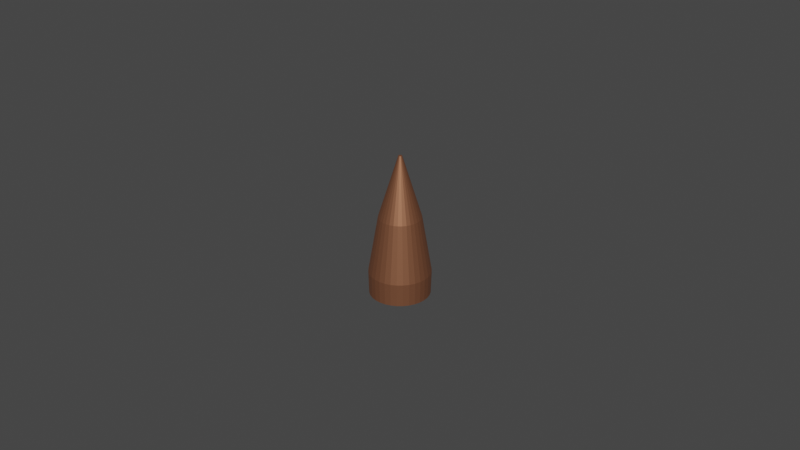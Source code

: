 # Source: ammunition_bullet.blend  (saved by Blender 3.0.42; exported with 4.5.12 LTS)
import bpy
from mathutils import Matrix  # noqa: F401  (used for matrix-valued properties, if any)

bpy.ops.wm.read_factory_settings(use_empty=True)
scene = bpy.context.scene
scene.name = 'Scene'

# ---- collections
col_waffen = bpy.data.collections.new('Waffen'); scene.collection.children.link(col_waffen)

# ---- materials (node trees are filled in below, after node groups)
mat_roter_strich_001 = bpy.data.materials.new('roter strich.001')
mat_roter_strich_001.use_transparent_shadow = False
mat_munition_spitze_001 = bpy.data.materials.new('munition spitze.001')
mat_munition_spitze_001.use_transparent_shadow = False
mat_goldene_h_llse = bpy.data.materials.new('goldene hüllse')
mat_goldene_h_llse.use_transparent_shadow = False
mat_strich_001 = bpy.data.materials.new('strich.001')
mat_strich_001.use_transparent_shadow = False
mat_goldener_punkt_001 = bpy.data.materials.new('goldener punkt.001')
mat_goldener_punkt_001.use_transparent_shadow = False
mat_roter_bereich_hinten_001 = bpy.data.materials.new('roter bereich hinten.001')
mat_roter_bereich_hinten_001.use_transparent_shadow = False

# ---- material node trees
mat_roter_strich_001.use_nodes = True; mat_roter_strich_001.node_tree.nodes.clear()
_N = mat_roter_strich_001.node_tree.nodes; _L = mat_roter_strich_001.node_tree.links
n0 = _N.new('ShaderNodeBsdfPrincipled'); n0.name = 'Principled BSDF'; n0.location = (10, 300)
n0.distribution = 'GGX'
n0.subsurface_method = 'BURLEY'
n0.inputs[0].default_value = (0.4852, 0.005181, 0.006512, 1.0)
n0.inputs[1].default_value = 0.8
n0.inputs[3].default_value = 1.45
n0.inputs[13].default_value = 0.7409
n0.inputs[27].default_value = (0.0, 0.0, 0.0, 1.0)
n0.inputs[28].default_value = 1.0
n1 = _N.new('ShaderNodeOutputMaterial'); n1.name = 'Material Output'; n1.location = (300, 300)
_L.new(n0.outputs[0], n1.inputs[0])
n1.is_active_output = True
mat_munition_spitze_001.use_nodes = True; mat_munition_spitze_001.node_tree.nodes.clear()
_N = mat_munition_spitze_001.node_tree.nodes; _L = mat_munition_spitze_001.node_tree.links
n0 = _N.new('ShaderNodeBsdfPrincipled'); n0.name = 'Principled BSDF'; n0.location = (10, 300)
n0.distribution = 'GGX'
n0.subsurface_method = 'BURLEY'
n0.inputs[0].default_value = (0.4072, 0.1683, 0.08866, 1.0)
n0.inputs[1].default_value = 0.7484
n0.inputs[3].default_value = 1.45
n0.inputs[13].default_value = 0.7864
n0.inputs[27].default_value = (0.0, 0.0, 0.0, 1.0)
n0.inputs[28].default_value = 1.0
n1 = _N.new('ShaderNodeOutputMaterial'); n1.name = 'Material Output'; n1.location = (300, 300)
_L.new(n0.outputs[0], n1.inputs[0])
n1.is_active_output = True
mat_goldene_h_llse.use_nodes = True; mat_goldene_h_llse.node_tree.nodes.clear()
_N = mat_goldene_h_llse.node_tree.nodes; _L = mat_goldene_h_llse.node_tree.links
n0 = _N.new('ShaderNodeBsdfPrincipled'); n0.name = 'Principled BSDF'; n0.location = (58, 301)
n0.distribution = 'GGX'
n0.subsurface_method = 'BURLEY'
n0.inputs[0].default_value = (0.3185, 0.2542, 0.09531, 1.0)
n0.inputs[1].default_value = 0.5711
n0.inputs[2].default_value = 0.3
n0.inputs[3].default_value = 1.45
n0.inputs[13].default_value = 0.7955
n0.inputs[20].default_value = 0.06636
n0.inputs[27].default_value = (0.0, 0.0, 0.0, 1.0)
n0.inputs[28].default_value = 1.0
n1 = _N.new('ShaderNodeOutputMaterial'); n1.name = 'Material Output'; n1.location = (348, 301)
_L.new(n0.outputs[0], n1.inputs[0])
n1.is_active_output = True
mat_strich_001.use_nodes = True; mat_strich_001.node_tree.nodes.clear()
_N = mat_strich_001.node_tree.nodes; _L = mat_strich_001.node_tree.links
n0 = _N.new('ShaderNodeBsdfPrincipled'); n0.name = 'Principled BSDF'; n0.location = (10, 300)
n0.distribution = 'GGX'
n0.subsurface_method = 'BURLEY'
n0.inputs[0].default_value = (0.01444, 0.01444, 0.01444, 1.0)
n0.inputs[3].default_value = 1.45
n0.inputs[27].default_value = (0.0, 0.0, 0.0, 1.0)
n0.inputs[28].default_value = 1.0
n1 = _N.new('ShaderNodeOutputMaterial'); n1.name = 'Material Output'; n1.location = (300, 300)
_L.new(n0.outputs[0], n1.inputs[0])
n1.is_active_output = True
mat_goldener_punkt_001.use_nodes = True; mat_goldener_punkt_001.node_tree.nodes.clear()
_N = mat_goldener_punkt_001.node_tree.nodes; _L = mat_goldener_punkt_001.node_tree.links
n0 = _N.new('ShaderNodeBsdfPrincipled'); n0.name = 'Principled BSDF'; n0.location = (10, 300)
n0.distribution = 'GGX'
n0.subsurface_method = 'BURLEY'
n0.inputs[0].default_value = (0.5457, 0.4342, 0.08228, 1.0)
n0.inputs[3].default_value = 1.45
n0.inputs[13].default_value = 0.7091
n0.inputs[27].default_value = (0.0, 0.0, 0.0, 1.0)
n0.inputs[28].default_value = 1.0
n1 = _N.new('ShaderNodeOutputMaterial'); n1.name = 'Material Output'; n1.location = (300, 300)
_L.new(n0.outputs[0], n1.inputs[0])
n1.is_active_output = True
mat_roter_bereich_hinten_001.use_nodes = True; mat_roter_bereich_hinten_001.node_tree.nodes.clear()
_N = mat_roter_bereich_hinten_001.node_tree.nodes; _L = mat_roter_bereich_hinten_001.node_tree.links
n0 = _N.new('ShaderNodeBsdfPrincipled'); n0.name = 'Principled BSDF'; n0.location = (10, 300)
n0.distribution = 'GGX'
n0.subsurface_method = 'BURLEY'
n0.inputs[0].default_value = (0.8796, 0.01681, 0.02029, 1.0)
n0.inputs[3].default_value = 1.45
n0.inputs[27].default_value = (0.0, 0.0, 0.0, 1.0)
n0.inputs[28].default_value = 1.0
n1 = _N.new('ShaderNodeOutputMaterial'); n1.name = 'Material Output'; n1.location = (300, 300)
_L.new(n0.outputs[0], n1.inputs[0])
n1.is_active_output = True

# ---- world
world_world = bpy.data.worlds.new('World'); scene.world = world_world
world_world.use_nodes = True; world_world.node_tree.nodes.clear()
_N = world_world.node_tree.nodes; _L = world_world.node_tree.links
n0 = _N.new('ShaderNodeOutputWorld'); n0.name = 'World Output'; n0.location = (300, 300)
n1 = _N.new('ShaderNodeBackground'); n1.name = 'Background'; n1.location = (10, 300)
n1.inputs[0].default_value = (0.05088, 0.05088, 0.05088, 1.0)
_L.new(n1.outputs[0], n0.inputs[0])
n0.is_active_output = True
world_world.color = (0.05088, 0.05088, 0.05088)
world_world.use_sun_shadow = False
world_world.sun_shadow_jitter_overblur = 0.0

# ---- meshes
me_ammunition_bullet = bpy.data.meshes.new('ammunition_bullet')
me_ammunition_bullet.from_pydata([(-0.0002337, -0.0006379, 0.04432), (-0.000331, -0.0005862, 0.04432), (-0.0005397, 9.788e-05, 0.04431), (-0.0005717, -7.864e-06, 0.04431), (-0.0001256, -0.0006697, 0.04432), (-0.0004188, 0.0002806, 0.04432), (0.0004496, 0.0001977, 0.04432), (0.0005012, 0.0001003, 0.04432), (-0.0003318, 0.0003515, 0.04431), (0.0005355, -5.197e-06, 0.04432), (0.0005029, -0.0003309, 0.04432), (-1.685e-05, -0.0006802, 0.04432), (-0.0005387, -0.0003335, 0.04431), (0.0004509, -0.0004286, 0.04432), (9.089e-05, 0.0004364, 0.04432), (0.0003796, 0.0002829, 0.04432), (0.0001961, 0.0004047, 0.04432), (-1.897e-05, 0.0004468, 0.04432), (-0.0004164, -0.0005164, 0.04432), (-0.0004862, -0.0004308, 0.04431), (0.0005468, -0.0001152, 0.04432), (-0.0005825, -0.0001182, 0.04432), (-0.0001289, 0.0004361, 0.04431), (-0.0004877, 0.0001955, 0.04431), (-0.0002359, 0.0004036, 0.04431), (0.0001992, -0.0006366, 0.04432), (0.0002967, -0.0005844, 0.04432), (9.233e-05, -0.0006691, 0.04432), (0.0003818, -0.0005142, 0.04432), (0.0005341, -0.0002253, 0.04432), (0.0002942, 0.0003526, 0.04432), (-0.000572, -0.0002279, 0.04431), (-8.18e-05, -0.006542, 0.02498), (-0.001344, -0.006421, 0.02498), (-0.002559, -0.006056, 0.02497), (-0.00368, -0.005462, 0.02496), (-0.004662, -0.00466, 0.02495), (-0.00547, -0.003682, 0.02494), (-0.006071, -0.002566, 0.02494), (-0.006442, -0.001354, 0.02493), (-0.00657, -9.367e-05, 0.02493), (-0.006449, 0.001168, 0.02493), (-0.006085, 0.002381, 0.02493), (-0.00549, 0.0035, 0.02493), (-0.004688, 0.004482, 0.02493), (-0.00371, 0.005288, 0.02493), (-0.002593, 0.005888, 0.02494), (-0.00138, 0.006259, 0.02495), (-0.0001184, 0.006386, 0.02495), (0.001144, 0.006265, 0.02496), (0.002359, 0.0059, 0.02497), (0.003479, 0.005305, 0.02498), (0.004462, 0.004504, 0.02499), (0.005269, 0.003526, 0.02499), (0.00587, 0.00241, 0.025), (0.006242, 0.001198, 0.025), (0.00637, -6.255e-05, 0.02501), (0.006249, -0.001324, 0.02501), (0.005884, -0.002537, 0.02501), (0.00529, -0.003657, 0.02501), (0.004488, -0.004638, 0.02501), (0.00351, -0.005444, 0.025), (0.002393, -0.006044, 0.025), (0.00118, -0.006415, 0.02499), (-0.0001466, -0.009344, 4.384e-05), (-0.001963, -0.009169, 3.239e-05), (-0.00371, -0.008644, 2.05e-05), (-0.005322, -0.007789, 8.853e-06), (-0.006735, -0.006636, -2.466e-06), (-0.007897, -0.00523, -1.267e-05), (-0.008761, -0.003624, -2.173e-05), (-0.009296, -0.001881, -2.924e-05), (-0.00948, -6.752e-05, -3.449e-05), (-0.009306, 0.001747, -3.756e-05), (-0.008781, 0.003493, -3.862e-05), (-0.007926, 0.005102, -3.706e-05), (-0.006772, 0.006514, -3.35e-05), (-0.005365, 0.007674, -2.78e-05), (-0.003759, 0.008537, -2.008e-05), (-0.002014, 0.00907, -1.051e-05), (-0.0001992, 0.009253, 1.229e-07), (0.001617, 0.009079, 1.139e-05), (0.003364, 0.008554, 2.328e-05), (0.004976, 0.007699, 3.494e-05), (0.00639, 0.006546, 4.643e-05), (0.007551, 0.005139, 5.664e-05), (0.008416, 0.003534, 6.56e-05), (0.00895, 0.001791, 7.293e-05), (0.009134, -2.276e-05, 7.827e-05), (0.00896, -0.001837, 8.153e-05), (0.008436, -0.003583, 8.249e-05), (0.00758, -0.005192, 8.102e-05), (0.006427, -0.006604, 7.728e-05), (0.00502, -0.007764, 7.149e-05), (0.003413, -0.008627, 6.377e-05), (0.001669, -0.009161, 5.429e-05), (-0.0001254, -0.009539, 0.007145), (-0.001978, -0.009361, 0.007133), (-0.00376, -0.008826, 0.007121), (-0.005404, -0.007953, 0.007109), (-0.006846, -0.006777, 0.007097), (-0.00803, -0.005343, 0.007087), (-0.008912, -0.003705, 0.007078), (-0.009457, -0.001927, 0.00707), (-0.009645, -7.731e-05, 0.007065), (-0.009468, 0.001773, 0.007062), (-0.008933, 0.003554, 0.00706), (-0.00806, 0.005196, 0.007062), (-0.006884, 0.006636, 0.007066), (-0.005449, 0.007819, 0.007071), (-0.00381, 0.008699, 0.007079), (-0.002031, 0.009243, 0.007089), (-0.000179, 0.00943, 0.0071), (0.001673, 0.009252, 0.007111), (0.003456, 0.008717, 0.007124), (0.005099, 0.007844, 0.007136), (0.006541, 0.006668, 0.007147), (0.007726, 0.005234, 0.007158), (0.008608, 0.003596, 0.007167), (0.009153, 0.001818, 0.007174), (0.009341, -3.165e-05, 0.00718), (0.009164, -0.001882, 0.007183), (0.008628, -0.003663, 0.007184), (0.007756, -0.005305, 0.007182), (0.006579, -0.006745, 0.007179), (0.005144, -0.007928, 0.007173), (0.003505, -0.008808, 0.007165), (0.001726, -0.009352, 0.007155)], [], [(1, 0, 4, 11, 27, 25, 26, 28, 13, 10, 29, 20, 9, 7, 6, 15, 30, 16, 14, 17, 22, 24, 8, 5, 23, 2, 3, 21, 31, 12, 19, 18), (60, 28, 26, 61), (59, 13, 28, 60), (58, 10, 13, 59), (57, 29, 10, 58), (56, 20, 29, 57), (55, 9, 20, 56), (54, 7, 9, 55), (53, 6, 7, 54), (52, 15, 6, 53), (61, 26, 25, 62), (62, 25, 27, 63), (63, 27, 11, 32), (32, 11, 4, 33), (33, 4, 0, 34), (34, 0, 1, 35), (35, 1, 18, 36), (36, 18, 19, 37), (37, 19, 12, 38), (38, 12, 31, 39), (40, 39, 31, 21), (40, 21, 3, 41), (41, 3, 2, 42), (42, 2, 23, 43), (43, 23, 5, 44), (44, 5, 8, 45), (45, 8, 24, 46), (46, 24, 22, 47), (47, 22, 17, 48), (48, 17, 14, 49), (49, 14, 16, 50), (50, 16, 30, 51), (51, 30, 15, 52), (115, 51, 52, 116), (114, 50, 51, 115), (113, 49, 50, 114), (112, 48, 49, 113), (111, 47, 48, 112), (110, 46, 47, 111), (109, 45, 46, 110), (108, 44, 45, 109), (107, 43, 44, 108), (106, 42, 43, 107), (105, 41, 42, 106), (104, 40, 41, 105), (104, 103, 39, 40), (102, 38, 39, 103), (101, 37, 38, 102), (100, 36, 37, 101), (99, 35, 36, 100), (98, 34, 35, 99), (97, 33, 34, 98), (96, 32, 33, 97), (127, 63, 32, 96), (126, 62, 63, 127), (125, 61, 62, 126), (116, 52, 53, 117), (117, 53, 54, 118), (118, 54, 55, 119), (119, 55, 56, 120), (120, 56, 57, 121), (121, 57, 58, 122), (122, 58, 59, 123), (123, 59, 60, 124), (124, 60, 61, 125), (93, 94, 95, 64, 65, 66, 67, 68, 69, 70, 71, 72, 73, 74, 75, 76, 77, 78, 79, 80, 81, 82, 83, 84, 85, 86, 87, 88, 89, 90, 91, 92), (92, 124, 125, 93), (91, 123, 124, 92), (90, 122, 123, 91), (89, 121, 122, 90), (88, 120, 121, 89), (87, 119, 120, 88), (86, 118, 119, 87), (85, 117, 118, 86), (84, 116, 117, 85), (93, 125, 126, 94), (94, 126, 127, 95), (95, 127, 96, 64), (64, 96, 97, 65), (65, 97, 98, 66), (66, 98, 99, 67), (67, 99, 100, 68), (68, 100, 101, 69), (69, 101, 102, 70), (70, 102, 103, 71), (72, 71, 103, 104), (72, 104, 105, 73), (73, 105, 106, 74), (74, 106, 107, 75), (75, 107, 108, 76), (76, 108, 109, 77), (77, 109, 110, 78), (78, 110, 111, 79), (79, 111, 112, 80), (80, 112, 113, 81), (81, 113, 114, 82), (82, 114, 115, 83), (83, 115, 116, 84)])
me_ammunition_bullet.polygons.foreach_set('material_index', [1, 1, 1, 1, 1, 1, 1, 1, 1, 1, 1, 1, 1, 1, 1, 1, 1, 1, 1, 1, 1, 1, 1, 1, 1, 1, 1, 1, 1, 1, 1, 1, 1, 1, 1, 1, 1, 1, 1, 1, 1, 1, 1, 1, 1, 1, 1, 1, 1, 1, 1, 1, 1, 1, 1, 1, 1, 1, 1, 1, 1, 1, 1, 1, 1, 1, 1, 1, 1, 1, 1, 1, 1, 1, 1, 1, 1, 1, 1, 1, 1, 1, 1, 1, 1, 1, 1, 1, 1, 1, 1, 1, 1, 1, 1, 1, 1, 1])
_uv = me_ammunition_bullet.uv_layers.new(name='UVMap')
_uv.uv.foreach_set('vector', [0.0, 0.0, 0.0, 0.0, 0.0, 0.0, 0.0, 0.0, 0.0, 0.0, 0.0, 0.0, 0.0, 0.0, 0.0, 0.0, 0.0, 0.0, 0.0, 0.0, 0.0, 0.0, 0.0, 0.0, 0.0, 0.0, 0.0, 0.0, 0.0, 0.0, 0.0, 0.0, 0.0, 0.0, 0.0, 0.0, 0.0, 0.0, 0.0, 0.0, 0.0, 0.0, 0.0, 0.0, 0.0, 0.0, 0.0, 0.0, 0.0, 0.0, 0.0, 0.0, 0.0, 0.0, 0.0, 0.0, 0.0, 0.0, 0.0, 0.0, 0.0, 0.0, 0.0, 0.0, 0.0, 0.0, 0.0, 0.0, 0.0, 0.0, 0.0, 0.0, 0.0, 0.0, 0.0, 0.0, 0.0, 0.0, 0.0, 0.0, 0.0, 0.0, 0.0, 0.0, 0.0, 0.0, 0.0, 0.0, 0.0, 0.0, 0.0, 0.0, 0.0, 0.0, 0.0, 0.0, 0.0, 0.0, 0.0, 0.0, 0.0, 0.0, 0.0, 0.0, 0.0, 0.0, 0.0, 0.0, 0.0, 0.0, 0.0, 0.0, 0.0, 0.0, 0.0, 0.0, 0.0, 0.0, 0.0, 0.0, 0.0, 0.0, 0.0, 0.0, 0.0, 0.0, 0.0, 0.0, 0.0, 0.0, 0.0, 0.0, 0.0, 0.0, 0.0, 0.0, 0.0, 0.0, 0.0, 0.0, 0.0, 0.0, 0.0, 0.0, 0.0, 0.0, 0.0, 0.0, 0.0, 0.0, 0.0, 0.0, 0.0, 0.0, 0.0, 0.0, 0.0, 0.0, 0.0, 0.0, 0.0, 0.0, 0.0, 0.0, 0.0, 0.0, 0.0, 0.0, 0.0, 0.0, 0.0, 0.0, 0.0, 0.0, 0.0, 0.0, 0.0, 0.0, 0.0, 0.0, 0.0, 0.0, 0.0, 0.0, 0.0, 0.0, 0.0, 0.0, 0.0, 0.0, 0.0, 0.0, 0.0, 0.0, 0.0, 0.0, 0.0, 0.0, 0.0, 0.0, 0.0, 0.0, 0.0, 0.0, 0.0, 0.0, 0.0, 0.0, 0.0, 0.0, 0.0, 0.0, 0.0, 0.0, 0.0, 0.0, 0.0, 0.0, 0.0, 0.0, 0.0, 0.0, 0.0, 0.0, 0.0, 0.0, 0.0, 0.0, 0.0, 0.0, 0.0, 0.0, 0.0, 0.0, 0.0, 0.0, 0.0, 0.0, 0.0, 0.0, 0.0, 0.0, 0.0, 0.0, 0.0, 0.0, 0.0, 0.0, 0.0, 0.0, 0.0, 0.0, 0.0, 0.0, 0.0, 0.0, 0.0, 0.0, 0.0, 0.0, 0.0, 0.0, 0.0, 0.0, 0.0, 0.0, 0.0, 0.0, 0.0, 0.0, 0.0, 0.0, 0.0, 0.0, 0.0, 0.0, 0.0, 0.0, 0.0, 0.0, 0.0, 0.0, 0.0, 0.0, 0.0, 0.0, 0.0, 0.0, 0.0, 0.0, 0.0, 0.0, 0.0, 0.0, 0.0, 0.0, 0.0, 0.0, 0.0, 0.0, 0.0, 0.0, 0.0, 0.0, 0.0, 0.0, 0.0, 0.0, 0.0, 0.0, 0.0, 0.0, 0.0, 0.0, 0.0, 0.0, 0.0, 0.0, 0.0, 0.0, 0.0, 0.0, 0.0, 0.0, 0.0, 0.0, 0.0, 0.0, 0.0, 0.0, 0.0, 0.0, 0.0, 0.0, 0.0, 0.0, 0.0, 0.0, 0.0, 0.0, 0.0, 0.0, 0.0, 0.0, 0.0, 0.0, 0.0, 0.0, 0.0, 0.0, 0.0, 0.0, 0.0, 0.0, 0.0, 0.0, 0.0, 0.0, 0.0, 0.0, 0.0, 0.0, 0.0, 0.0, 0.0, 0.0, 0.0, 0.0, 0.0, 0.0, 0.0, 0.0, 0.0, 0.0, 0.0, 0.0, 0.0, 0.0, 0.0, 0.0, 0.0, 0.0, 0.0, 0.0, 0.0, 0.0, 0.0, 0.0, 0.0, 0.0, 0.0, 0.0, 0.0, 0.0, 0.0, 0.0, 0.0, 0.0, 0.0, 0.0, 0.0, 0.0, 0.0, 0.0, 0.0, 0.0, 0.0, 0.0, 0.0, 0.0, 0.0, 0.0, 0.0, 0.0, 0.0, 0.0, 0.0, 0.0, 0.0, 0.0, 0.0, 0.0, 0.0, 0.0, 0.0, 0.0, 0.0, 0.0, 0.0, 0.0, 0.0, 0.0, 0.0, 0.0, 0.0, 0.0, 0.0, 0.0, 0.0, 0.0, 0.0, 0.0, 0.0, 0.0, 0.0, 0.0, 0.0, 0.0, 0.0, 0.0, 0.0, 0.0, 0.0, 0.0, 0.0, 0.0, 0.0, 0.0, 0.0, 0.0, 0.0, 0.0, 0.0, 0.0, 0.0, 0.0, 0.0, 0.0, 0.0, 0.0, 0.0, 0.0, 0.0, 0.0, 0.0, 0.0, 0.0, 0.0, 0.0, 0.0, 0.0, 0.0, 0.0, 0.0, 0.0, 0.0, 0.0, 0.0, 0.0, 0.0, 0.0, 0.0, 0.0, 0.0, 0.0, 0.0, 0.0, 0.0, 0.0, 0.0, 0.0, 0.0, 0.0, 0.0, 0.0, 0.0, 0.0, 0.0, 0.0, 0.0, 0.0, 0.0, 0.0, 0.0, 0.0, 0.0, 0.0, 0.0, 0.0, 0.0, 0.0, 0.0, 0.0, 0.0, 0.0, 0.0, 0.0, 0.0, 0.0, 0.0, 0.0, 0.0, 0.0, 0.0, 0.0, 0.0, 0.0, 0.0, 0.0, 0.0, 0.0, 0.0, 0.0, 0.0, 0.0, 0.0, 0.0, 0.0, 0.0, 0.0, 0.0, 0.0, 0.0, 0.0, 0.0, 0.0, 0.0, 0.0, 0.0, 0.0, 0.0, 0.0, 0.0, 0.0, 0.0, 0.0, 0.0, 0.0, 0.0, 0.0, 0.0, 0.0, 0.0, 0.0, 0.0, 0.0, 0.0, 0.0, 0.0, 0.0, 0.0, 0.0, 0.0, 0.0, 0.0, 0.0, 0.0, 0.0, 0.0, 0.0, 0.0, 0.0, 0.0, 0.0, 0.0, 0.0, 0.0, 0.0, 0.0, 0.0, 0.0, 0.0, 0.0, 0.0, 0.0, 0.0, 0.0, 0.0, 0.0, 0.0, 0.0, 0.0, 0.0, 0.0, 0.0, 0.0, 0.0, 0.0, 0.0, 0.0, 0.0, 0.0, 0.0, 0.0, 0.0, 0.0, 0.0, 0.0, 0.0, 0.0, 0.0, 0.0, 0.0, 0.0, 0.0, 0.0, 0.0, 0.0, 0.0, 0.0, 0.0, 0.0, 0.0, 0.0, 0.0, 0.0, 0.0, 0.0, 0.0, 0.0, 0.0, 0.0, 0.0, 0.0, 0.0, 0.0, 0.0, 0.0, 0.0, 0.0, 0.0, 0.0, 0.0, 0.0, 0.0, 0.0, 0.0, 0.0, 0.0, 0.0, 0.0, 0.0, 0.0, 0.0, 0.0, 0.0, 0.0, 0.0, 0.0, 0.0, 0.0, 0.0, 0.0, 0.0, 0.0, 0.0, 0.0, 0.0, 0.0, 0.0, 0.0, 0.0, 0.0, 0.0, 0.0, 0.0, 0.0, 0.0, 0.0, 0.0, 0.0, 0.0, 0.0, 0.0, 0.0, 0.0, 0.0, 0.0, 0.0, 0.0, 0.0, 0.0, 0.0, 0.0, 0.0, 0.0, 0.0, 0.0, 0.0, 0.0, 0.0, 0.0, 0.0, 0.0, 0.0, 0.0, 0.0, 0.0, 0.0, 0.0, 0.0, 0.0, 0.0, 0.0, 0.0, 0.0, 0.0, 0.0, 0.0, 0.0, 0.0, 0.0, 0.0, 0.0, 0.0, 0.0, 0.0, 0.0, 0.0, 0.0, 0.0, 0.0, 0.0, 0.0, 0.0, 0.0, 0.0, 0.0, 0.0, 0.0, 0.0, 0.0, 0.0, 0.0, 0.0, 0.0, 0.0, 0.0, 0.0, 0.0, 0.0, 0.0, 0.0, 0.0, 0.0, 0.0, 0.0, 0.0, 0.0, 0.0, 0.0, 0.0, 0.0, 0.0, 0.0, 0.0, 0.0, 0.0, 0.0, 0.0, 0.0, 0.0, 0.0, 0.0, 0.0, 0.0, 0.0, 0.0, 0.0, 0.0, 0.0, 0.0, 0.0, 0.0, 0.0, 0.0, 0.0, 0.0, 0.0, 0.0, 0.0, 0.0, 0.0, 0.0, 0.0, 0.0, 0.0, 0.0, 0.0, 0.0, 0.0, 0.0, 0.0, 0.0, 0.0, 0.0, 0.0, 0.0, 0.0, 0.0, 0.0, 0.0, 0.0, 0.0, 0.0, 0.0, 0.0, 0.0, 0.0, 0.0, 0.0, 0.0, 0.0, 0.0, 0.0, 0.0, 0.0, 0.0, 0.0, 0.0, 0.0, 0.0, 0.0, 0.0, 0.0, 0.0, 0.0, 0.0, 0.0, 0.0, 0.0, 0.0, 0.0, 0.0, 0.0, 0.0, 0.0, 0.0, 0.0, 0.0, 0.0, 0.0, 0.0, 0.0, 0.0, 0.0, 0.0, 0.0, 0.0, 0.0, 0.0, 0.0, 0.0, 0.0, 0.0, 0.0, 0.0, 0.0, 0.0, 0.0, 0.0, 0.0, 0.0, 0.0, 0.0, 0.0])
me_ammunition_bullet.materials.append(mat_roter_strich_001)
me_ammunition_bullet.materials.append(mat_munition_spitze_001)
me_ammunition_bullet.materials.append(mat_goldene_h_llse)
me_ammunition_bullet.materials.append(mat_strich_001)
me_ammunition_bullet.materials.append(mat_goldener_punkt_001)
me_ammunition_bullet.materials.append(mat_roter_bereich_hinten_001)
me_ammunition_bullet.use_remesh_fix_poles = True
me_ammunition_bullet.use_remesh_preserve_attributes = False
me_ammunition_bullet.use_mirror_vertex_groups = False
me_ammunition_bullet.update()

# ---- objects
ob_ammunition_bullet = bpy.data.objects.new('ammunition_bullet', me_ammunition_bullet)

# ---- transforms, parenting, visibility, modifiers, constraints
ob_ammunition_bullet.location = (0.0, 0.0, 0.0)
ob_ammunition_bullet.lineart.crease_threshold = 0.0

# ---- collection membership
scene.collection.objects.link(ob_ammunition_bullet)

# ---- scene / render settings (as saved in the file)
scene.frame_start = 1; scene.frame_end = 250; scene.frame_set(59)
scene.render.engine = 'BLENDER_EEVEE_NEXT'
scene.cycles.use_denoising = False
scene.cycles.samples = 128
scene.cycles.sampling_pattern = 'TABULATED_SOBOL'
scene.cycles.use_adaptive_sampling = False
scene.cycles.use_light_tree = False
scene.view_settings.view_transform = 'Filmic'
bpy.context.view_layer.update()

# ---- added for rendering (the .blend has no active camera and no usable light): camera, sun
cam_auto = bpy.data.cameras.new('AutoCamera')
cam_auto.lens = 50.0
cam_auto.sensor_width = 36.0
cam_auto.clip_end = 1000.0
ob_auto_camera = bpy.data.objects.new('AutoCamera', cam_auto)
scene.collection.objects.link(ob_auto_camera)
ob_auto_camera.location = (0.184893, -0.222108, 0.170178)
ob_auto_camera.rotation_euler = (1.09748, -7.21219e-08, 0.694738)
scene.camera = ob_auto_camera
light_auto_sun = bpy.data.lights.new('AutoSun', 'SUN')
light_auto_sun.energy = 3.0
light_auto_sun.angle = 0.0523599
ob_auto_sun = bpy.data.objects.new('AutoSun', light_auto_sun)
scene.collection.objects.link(ob_auto_sun)
ob_auto_sun.rotation_euler = (0.872665, 0.174533, 0.523599)
bpy.context.view_layer.update()
